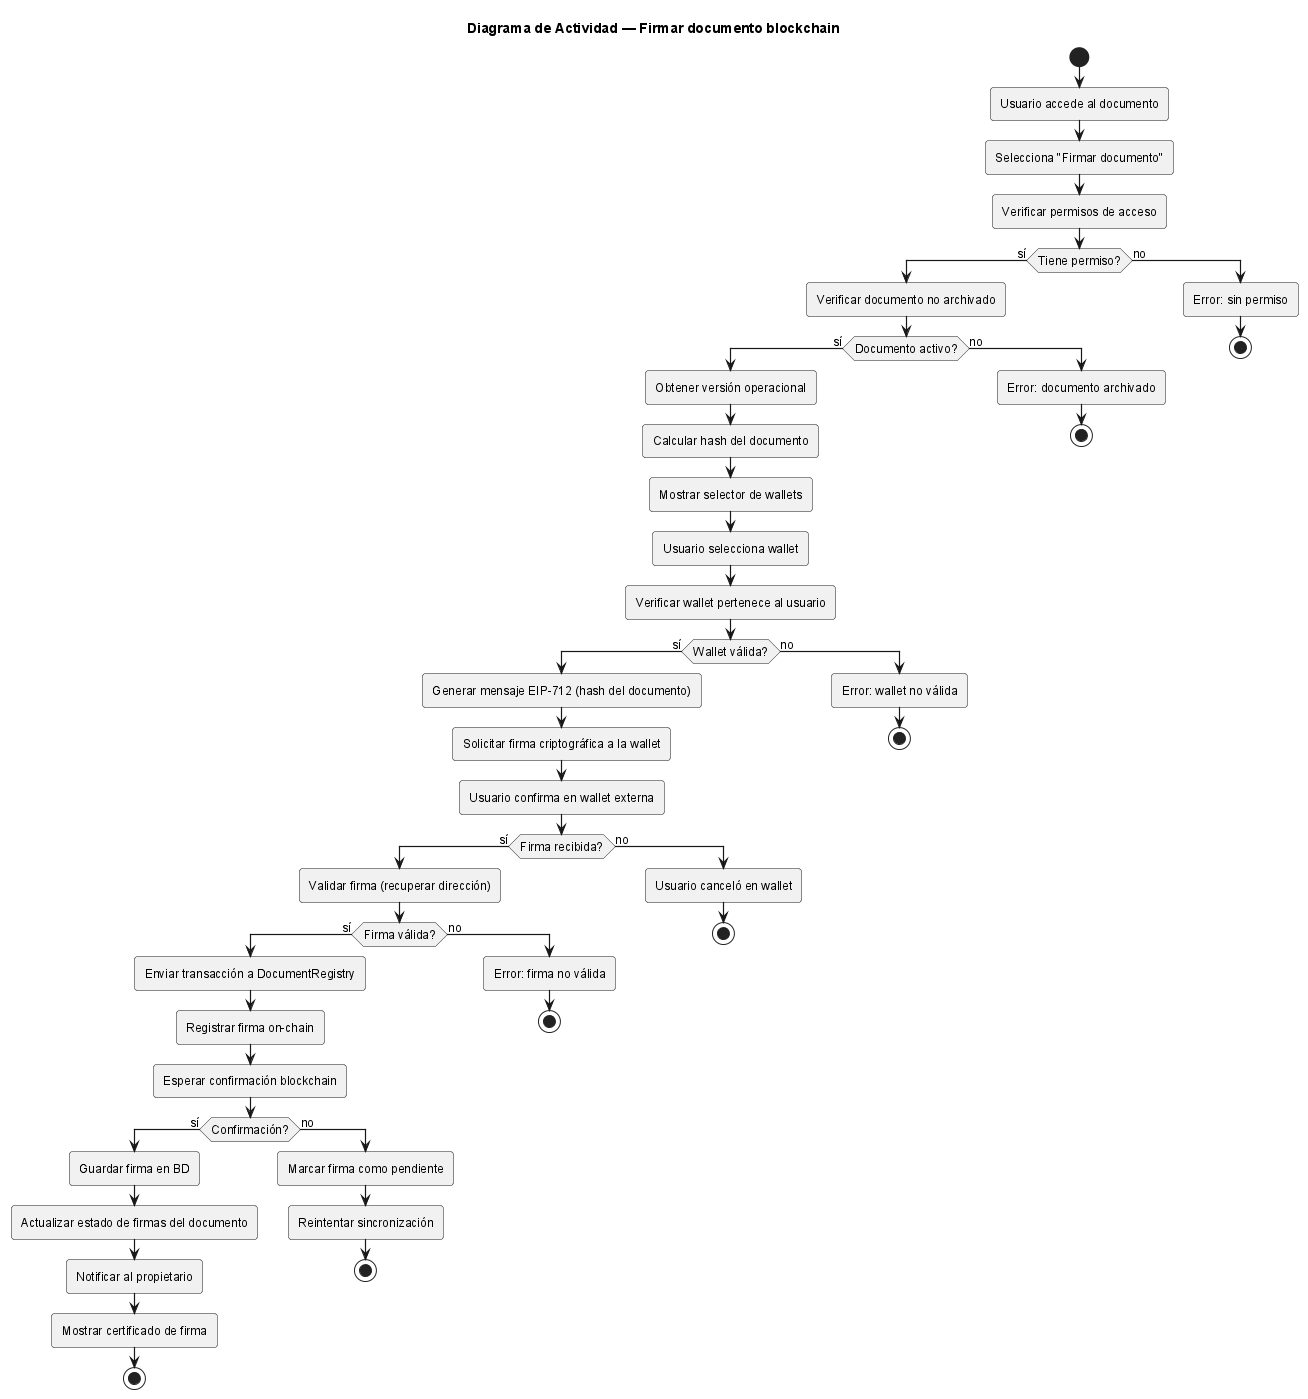

The diagram above was rendered by PlantUML. Its source (embedded in the PNG):
@startuml
!include ../_structure-style.puml

title Diagrama de Actividad — Firmar documento blockchain

start

:Usuario accede al documento;
:Selecciona "Firmar documento";

:Verificar permisos de acceso;

if (Tiene permiso?) then (sí)
    :Verificar documento no archivado;
    
    if (Documento activo?) then (sí)
        :Obtener versión operacional;
        :Calcular hash del documento;
        
        :Mostrar selector de wallets;
        :Usuario selecciona wallet;
        
        :Verificar wallet pertenece al usuario;
        
        if (Wallet válida?) then (sí)
            :Generar mensaje EIP-712 (hash del documento);
            :Solicitar firma criptográfica a la wallet;
            
            :Usuario confirma en wallet externa;
            
            if (Firma recibida?) then (sí)
                :Validar firma (recuperar dirección);
                
                if (Firma válida?) then (sí)
                    :Enviar transacción a DocumentRegistry;
                    :Registrar firma on-chain;
                    
                    :Esperar confirmación blockchain;
                    
                    if (Confirmación?) then (sí)
                        :Guardar firma en BD;
                        :Actualizar estado de firmas del documento;
                        :Notificar al propietario;
                        :Mostrar certificado de firma;
                        stop
                    else (no)
                        :Marcar firma como pendiente;
                        :Reintentar sincronización;
                        stop
                    endif
                else (no)
                    :Error: firma no válida;
                    stop
                endif
            else (no)
                :Usuario canceló en wallet;
                stop
            endif
        else (no)
            :Error: wallet no válida;
            stop
        endif
    else (no)
        :Error: documento archivado;
        stop
    endif
else (no)
    :Error: sin permiso;
    stop
endif

@enduml